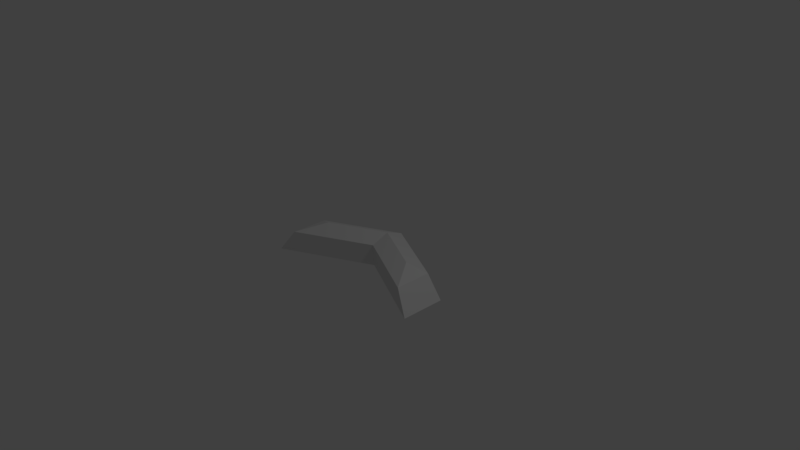 # Source: TrippleArrow.blend  (saved by Blender 2.78.0; exported with 4.5.12 LTS)
import bpy
from mathutils import Matrix  # noqa: F401  (used for matrix-valued properties, if any)

bpy.ops.wm.read_factory_settings(use_empty=True)
scene = bpy.context.scene
scene.name = 'Scene'

# ---- collections
col_collection_1 = bpy.data.collections.new('Collection 1'); scene.collection.children.link(col_collection_1)

# ---- world
world_world = bpy.data.worlds.new('World'); scene.world = world_world
world_world.color = (0.05088, 0.05088, 0.05088)
world_world.use_sun_shadow = False
world_world.sun_shadow_jitter_overblur = 0.0
world_world.cycles.sampling_method = 'MANUAL'

# ---- cameras
cam_camera = bpy.data.cameras.new('Camera')
cam_camera.clip_end = 100.0
cam_camera.lens = 35.0
cam_camera.sensor_width = 32.0
cam_camera.sensor_height = 18.0
cam_camera.ortho_scale = 7.314
cam_camera.dof.focus_distance = 0.0
cam_camera.dof.aperture_fstop = 128.0

# ---- lights
light_lamp = bpy.data.lights.new('Lamp', 'POINT')
light_lamp.transmission_factor = 0.0
light_lamp.cutoff_distance = 30.0
light_lamp.energy = 100.0
light_lamp.shadow_buffer_clip_start = 1.001
light_lamp.shadow_soft_size = 0.1
light_lamp.shadow_maximum_resolution = 0.006
light_lamp.use_absolute_resolution = True

# ---- meshes
me_plane = bpy.data.meshes.new('Plane')
me_plane.from_pydata([(-1.0, -0.4333, 0.09894), (1.0, -0.4333, 0.09894), (0.0, 0.5667, 0.09894), (0.0, 0.06667, 0.09894), (1.0, 0.06667, 0.09894), (-1.0, 0.06667, 0.09894), (-0.75, -0.05833, 0.1989), (0.0, 0.3167, 0.1989), (0.75, -0.05833, 0.1989), (-1.207, -0.5196, -0.1984), (1.207, -0.5196, -0.1984), (0.0, 0.6875, -0.1984), (0.0, 0.08393, -0.1984), (1.207, 0.08393, -0.1984), (-1.207, 0.08393, -0.1984)], [], [(8, 1, 4), (6, 5, 0), (0, 3, 7, 6), (7, 3, 1, 8), (7, 8, 4, 2), (7, 2, 5, 6), (1, 10, 13, 4), (0, 9, 12, 3), (4, 13, 11, 2), (5, 14, 9, 0), (2, 11, 14, 5), (3, 12, 10, 1)])
me_plane.use_remesh_preserve_volume = False
me_plane.use_remesh_preserve_attributes = False
me_plane.use_mirror_vertex_groups = False
me_plane.update()

# ---- objects
ob_plane = bpy.data.objects.new('Plane', me_plane)
ob_lamp = bpy.data.objects.new('Lamp', light_lamp)
ob_camera = bpy.data.objects.new('Camera', cam_camera)

# ---- transforms, parenting, visibility, modifiers, constraints
ob_plane.location = (0.0, 0.0, 0.0)
ob_plane.lineart.crease_threshold = 0.0
ob_lamp.location = (4.076, 1.005, 5.904)
ob_lamp.rotation_euler = (0.6503, 0.05522, 1.866)
ob_lamp.lock_rotations_4d = False
ob_lamp.empty_display_type = 'ARROWS'
ob_lamp.color = (0.0, 0.0, 0.0, 0.0)
ob_lamp.lineart.crease_threshold = 0.0
ob_camera.location = (7.481, -6.508, 5.344)
ob_camera.rotation_euler = (1.109, 0.0, 0.8149)
ob_camera.lock_rotations_4d = False
ob_camera.empty_display_type = 'ARROWS'
ob_camera.color = (0.0, 0.0, 0.0, 0.0)
ob_camera.display_type = 'WIRE'
ob_camera.lineart.crease_threshold = 0.0

# ---- collection membership
col_collection_1.objects.link(ob_plane)
col_collection_1.objects.link(ob_lamp)
col_collection_1.objects.link(ob_camera)

# ---- scene / render settings (as saved in the file)
scene.camera = ob_camera
scene.frame_start = 1; scene.frame_end = 250; scene.frame_set(1)
scene.render.engine = 'BLENDER_EEVEE_NEXT'
scene.render.resolution_percentage = 50
scene.render.dither_intensity = 0.0
scene.cycles.use_denoising = False
scene.cycles.samples = 128
scene.cycles.sampling_pattern = 'TABULATED_SOBOL'
scene.cycles.light_sampling_threshold = 0.0
scene.cycles.use_adaptive_sampling = False
scene.cycles.use_light_tree = False
scene.cycles.blur_glossy = 0.0
scene.cycles.sample_clamp_indirect = 0.0
scene.view_settings.view_transform = 'Standard'
bpy.context.view_layer.update()
